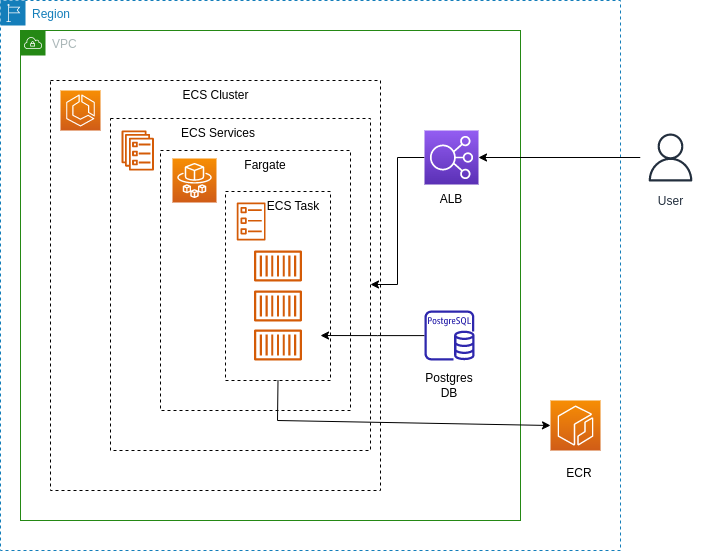

The diagram above was exported from draw.io. Its source (the exported page's mxGraphModel, read from the mxfile embedded in the PNG):
<mxGraphModel dx="994" dy="506" grid="1" gridSize="10" guides="1" tooltips="1" connect="1" arrows="1" fold="1" page="1" pageScale="1" pageWidth="850" pageHeight="1100" math="0" shadow="0">
  <root>
    <mxCell id="0" />
    <mxCell id="1" parent="0" />
    <mxCell id="lMxngIeXbRWfuuoeh97c-1" value="Region" style="points=[[0,0],[0.25,0],[0.5,0],[0.75,0],[1,0],[1,0.25],[1,0.5],[1,0.75],[1,1],[0.75,1],[0.5,1],[0.25,1],[0,1],[0,0.75],[0,0.5],[0,0.25]];outlineConnect=0;gradientColor=none;html=1;whiteSpace=wrap;fontSize=12;fontStyle=0;container=1;pointerEvents=0;collapsible=0;recursiveResize=0;shape=mxgraph.aws4.group;grIcon=mxgraph.aws4.group_region;strokeColor=#147EBA;fillColor=none;verticalAlign=top;align=left;spacingLeft=30;fontColor=#147EBA;dashed=1;" vertex="1" parent="1">
      <mxGeometry x="40" y="40" width="620" height="550" as="geometry" />
    </mxCell>
    <mxCell id="lMxngIeXbRWfuuoeh97c-2" value="VPC" style="points=[[0,0],[0.25,0],[0.5,0],[0.75,0],[1,0],[1,0.25],[1,0.5],[1,0.75],[1,1],[0.75,1],[0.5,1],[0.25,1],[0,1],[0,0.75],[0,0.5],[0,0.25]];outlineConnect=0;gradientColor=none;html=1;whiteSpace=wrap;fontSize=12;fontStyle=0;container=1;pointerEvents=0;collapsible=0;recursiveResize=0;shape=mxgraph.aws4.group;grIcon=mxgraph.aws4.group_vpc;strokeColor=#248814;fillColor=none;verticalAlign=top;align=left;spacingLeft=30;fontColor=#AAB7B8;dashed=0;" vertex="1" parent="lMxngIeXbRWfuuoeh97c-1">
      <mxGeometry x="20" y="30" width="500" height="490" as="geometry" />
    </mxCell>
    <mxCell id="lMxngIeXbRWfuuoeh97c-8" value="" style="rounded=0;whiteSpace=wrap;html=1;dashed=1;" vertex="1" parent="lMxngIeXbRWfuuoeh97c-2">
      <mxGeometry x="30" y="50" width="330" height="410" as="geometry" />
    </mxCell>
    <mxCell id="lMxngIeXbRWfuuoeh97c-9" value="" style="rounded=0;whiteSpace=wrap;html=1;dashed=1;" vertex="1" parent="lMxngIeXbRWfuuoeh97c-2">
      <mxGeometry x="90" y="88" width="260" height="332" as="geometry" />
    </mxCell>
    <mxCell id="lMxngIeXbRWfuuoeh97c-10" value="" style="rounded=0;whiteSpace=wrap;html=1;dashed=1;" vertex="1" parent="lMxngIeXbRWfuuoeh97c-2">
      <mxGeometry x="140" y="120" width="190" height="260" as="geometry" />
    </mxCell>
    <mxCell id="lMxngIeXbRWfuuoeh97c-11" value="" style="rounded=0;whiteSpace=wrap;html=1;dashed=1;" vertex="1" parent="lMxngIeXbRWfuuoeh97c-2">
      <mxGeometry x="205" y="161" width="105" height="189" as="geometry" />
    </mxCell>
    <mxCell id="lMxngIeXbRWfuuoeh97c-12" value="" style="sketch=0;points=[[0,0,0],[0.25,0,0],[0.5,0,0],[0.75,0,0],[1,0,0],[0,1,0],[0.25,1,0],[0.5,1,0],[0.75,1,0],[1,1,0],[0,0.25,0],[0,0.5,0],[0,0.75,0],[1,0.25,0],[1,0.5,0],[1,0.75,0]];outlineConnect=0;fontColor=#232F3E;gradientColor=#F78E04;gradientDirection=north;fillColor=#D05C17;strokeColor=#ffffff;dashed=0;verticalLabelPosition=bottom;verticalAlign=top;align=center;html=1;fontSize=12;fontStyle=0;aspect=fixed;shape=mxgraph.aws4.resourceIcon;resIcon=mxgraph.aws4.ecs;" vertex="1" parent="lMxngIeXbRWfuuoeh97c-2">
      <mxGeometry x="40" y="60" width="40" height="40" as="geometry" />
    </mxCell>
    <mxCell id="lMxngIeXbRWfuuoeh97c-13" value="" style="sketch=0;outlineConnect=0;fontColor=#232F3E;gradientColor=none;fillColor=#D45B07;strokeColor=none;dashed=0;verticalLabelPosition=bottom;verticalAlign=top;align=center;html=1;fontSize=12;fontStyle=0;aspect=fixed;pointerEvents=1;shape=mxgraph.aws4.ecs_service;" vertex="1" parent="lMxngIeXbRWfuuoeh97c-2">
      <mxGeometry x="101" y="100" width="32.5" height="40" as="geometry" />
    </mxCell>
    <mxCell id="lMxngIeXbRWfuuoeh97c-14" value="" style="sketch=0;outlineConnect=0;fontColor=#232F3E;gradientColor=none;fillColor=#D45B07;strokeColor=none;dashed=0;verticalLabelPosition=bottom;verticalAlign=top;align=center;html=1;fontSize=12;fontStyle=0;aspect=fixed;pointerEvents=1;shape=mxgraph.aws4.ecs_task;" vertex="1" parent="lMxngIeXbRWfuuoeh97c-2">
      <mxGeometry x="216" y="172" width="29.29" height="38" as="geometry" />
    </mxCell>
    <mxCell id="lMxngIeXbRWfuuoeh97c-15" value="" style="sketch=0;points=[[0,0,0],[0.25,0,0],[0.5,0,0],[0.75,0,0],[1,0,0],[0,1,0],[0.25,1,0],[0.5,1,0],[0.75,1,0],[1,1,0],[0,0.25,0],[0,0.5,0],[0,0.75,0],[1,0.25,0],[1,0.5,0],[1,0.75,0]];outlineConnect=0;fontColor=#232F3E;gradientColor=#F78E04;gradientDirection=north;fillColor=#D05C17;strokeColor=#ffffff;dashed=0;verticalLabelPosition=bottom;verticalAlign=top;align=center;html=1;fontSize=12;fontStyle=0;aspect=fixed;shape=mxgraph.aws4.resourceIcon;resIcon=mxgraph.aws4.fargate;" vertex="1" parent="lMxngIeXbRWfuuoeh97c-2">
      <mxGeometry x="152" y="128" width="44" height="44" as="geometry" />
    </mxCell>
    <mxCell id="lMxngIeXbRWfuuoeh97c-30" style="edgeStyle=orthogonalEdgeStyle;rounded=0;orthogonalLoop=1;jettySize=auto;html=1;entryX=0.905;entryY=0.762;entryDx=0;entryDy=0;entryPerimeter=0;" edge="1" parent="lMxngIeXbRWfuuoeh97c-2" source="lMxngIeXbRWfuuoeh97c-16" target="lMxngIeXbRWfuuoeh97c-11">
      <mxGeometry relative="1" as="geometry" />
    </mxCell>
    <mxCell id="lMxngIeXbRWfuuoeh97c-16" value="" style="sketch=0;outlineConnect=0;fontColor=#232F3E;gradientColor=none;fillColor=#2E27AD;strokeColor=none;dashed=0;verticalLabelPosition=bottom;verticalAlign=top;align=center;html=1;fontSize=12;fontStyle=0;aspect=fixed;pointerEvents=1;shape=mxgraph.aws4.rds_postgresql_instance;" vertex="1" parent="lMxngIeXbRWfuuoeh97c-2">
      <mxGeometry x="404" y="280" width="50" height="50" as="geometry" />
    </mxCell>
    <mxCell id="lMxngIeXbRWfuuoeh97c-29" style="edgeStyle=orthogonalEdgeStyle;rounded=0;orthogonalLoop=1;jettySize=auto;html=1;" edge="1" parent="lMxngIeXbRWfuuoeh97c-2" source="lMxngIeXbRWfuuoeh97c-18" target="lMxngIeXbRWfuuoeh97c-9">
      <mxGeometry relative="1" as="geometry" />
    </mxCell>
    <mxCell id="lMxngIeXbRWfuuoeh97c-18" value="" style="sketch=0;points=[[0,0,0],[0.25,0,0],[0.5,0,0],[0.75,0,0],[1,0,0],[0,1,0],[0.25,1,0],[0.5,1,0],[0.75,1,0],[1,1,0],[0,0.25,0],[0,0.5,0],[0,0.75,0],[1,0.25,0],[1,0.5,0],[1,0.75,0]];outlineConnect=0;fontColor=#232F3E;gradientColor=#945DF2;gradientDirection=north;fillColor=#5A30B5;strokeColor=#ffffff;dashed=0;verticalLabelPosition=bottom;verticalAlign=top;align=center;html=1;fontSize=12;fontStyle=0;aspect=fixed;shape=mxgraph.aws4.resourceIcon;resIcon=mxgraph.aws4.elastic_load_balancing;" vertex="1" parent="lMxngIeXbRWfuuoeh97c-2">
      <mxGeometry x="404" y="100" width="54" height="54" as="geometry" />
    </mxCell>
    <mxCell id="lMxngIeXbRWfuuoeh97c-19" value="ECS Cluster" style="text;html=1;strokeColor=none;fillColor=none;align=center;verticalAlign=middle;whiteSpace=wrap;rounded=0;" vertex="1" parent="lMxngIeXbRWfuuoeh97c-2">
      <mxGeometry x="147.5" y="50" width="95" height="30" as="geometry" />
    </mxCell>
    <mxCell id="lMxngIeXbRWfuuoeh97c-20" value="ECS Services" style="text;html=1;strokeColor=none;fillColor=none;align=center;verticalAlign=middle;whiteSpace=wrap;rounded=0;" vertex="1" parent="lMxngIeXbRWfuuoeh97c-2">
      <mxGeometry x="156" y="88" width="84" height="30" as="geometry" />
    </mxCell>
    <mxCell id="lMxngIeXbRWfuuoeh97c-21" value="Fargate" style="text;html=1;strokeColor=none;fillColor=none;align=center;verticalAlign=middle;whiteSpace=wrap;rounded=0;" vertex="1" parent="lMxngIeXbRWfuuoeh97c-2">
      <mxGeometry x="215" y="120" width="60" height="30" as="geometry" />
    </mxCell>
    <mxCell id="lMxngIeXbRWfuuoeh97c-22" value="ECS Task" style="text;html=1;strokeColor=none;fillColor=none;align=center;verticalAlign=middle;whiteSpace=wrap;rounded=0;" vertex="1" parent="lMxngIeXbRWfuuoeh97c-2">
      <mxGeometry x="242.5" y="161" width="60" height="30" as="geometry" />
    </mxCell>
    <mxCell id="lMxngIeXbRWfuuoeh97c-25" value="" style="sketch=0;outlineConnect=0;fontColor=#232F3E;gradientColor=none;fillColor=#D45B07;strokeColor=none;dashed=0;verticalLabelPosition=bottom;verticalAlign=top;align=center;html=1;fontSize=12;fontStyle=0;aspect=fixed;pointerEvents=1;shape=mxgraph.aws4.container_1;" vertex="1" parent="lMxngIeXbRWfuuoeh97c-2">
      <mxGeometry x="233.5" y="220" width="48" height="31" as="geometry" />
    </mxCell>
    <mxCell id="lMxngIeXbRWfuuoeh97c-26" value="" style="sketch=0;outlineConnect=0;fontColor=#232F3E;gradientColor=none;fillColor=#D45B07;strokeColor=none;dashed=0;verticalLabelPosition=bottom;verticalAlign=top;align=center;html=1;fontSize=12;fontStyle=0;aspect=fixed;pointerEvents=1;shape=mxgraph.aws4.container_1;" vertex="1" parent="lMxngIeXbRWfuuoeh97c-2">
      <mxGeometry x="233.5" y="260" width="48" height="31" as="geometry" />
    </mxCell>
    <mxCell id="lMxngIeXbRWfuuoeh97c-27" value="" style="sketch=0;outlineConnect=0;fontColor=#232F3E;gradientColor=none;fillColor=#D45B07;strokeColor=none;dashed=0;verticalLabelPosition=bottom;verticalAlign=top;align=center;html=1;fontSize=12;fontStyle=0;aspect=fixed;pointerEvents=1;shape=mxgraph.aws4.container_1;" vertex="1" parent="lMxngIeXbRWfuuoeh97c-2">
      <mxGeometry x="233.5" y="299" width="48" height="31" as="geometry" />
    </mxCell>
    <mxCell id="lMxngIeXbRWfuuoeh97c-33" value="ALB" style="text;html=1;strokeColor=none;fillColor=none;align=center;verticalAlign=middle;whiteSpace=wrap;rounded=0;" vertex="1" parent="lMxngIeXbRWfuuoeh97c-2">
      <mxGeometry x="401" y="154" width="60" height="30" as="geometry" />
    </mxCell>
    <mxCell id="lMxngIeXbRWfuuoeh97c-34" value="Postgres DB" style="text;html=1;strokeColor=none;fillColor=none;align=center;verticalAlign=middle;whiteSpace=wrap;rounded=0;" vertex="1" parent="lMxngIeXbRWfuuoeh97c-2">
      <mxGeometry x="399" y="340" width="60" height="30" as="geometry" />
    </mxCell>
    <mxCell id="lMxngIeXbRWfuuoeh97c-17" value="" style="sketch=0;points=[[0,0,0],[0.25,0,0],[0.5,0,0],[0.75,0,0],[1,0,0],[0,1,0],[0.25,1,0],[0.5,1,0],[0.75,1,0],[1,1,0],[0,0.25,0],[0,0.5,0],[0,0.75,0],[1,0.25,0],[1,0.5,0],[1,0.75,0]];outlineConnect=0;fontColor=#232F3E;gradientColor=#F78E04;gradientDirection=north;fillColor=#D05C17;strokeColor=#ffffff;dashed=0;verticalLabelPosition=bottom;verticalAlign=top;align=center;html=1;fontSize=12;fontStyle=0;aspect=fixed;shape=mxgraph.aws4.resourceIcon;resIcon=mxgraph.aws4.ecr;" vertex="1" parent="lMxngIeXbRWfuuoeh97c-1">
      <mxGeometry x="550" y="400" width="50" height="50" as="geometry" />
    </mxCell>
    <mxCell id="lMxngIeXbRWfuuoeh97c-32" value="ECR" style="text;html=1;strokeColor=none;fillColor=none;align=center;verticalAlign=middle;whiteSpace=wrap;rounded=0;" vertex="1" parent="lMxngIeXbRWfuuoeh97c-1">
      <mxGeometry x="549" y="458" width="60" height="30" as="geometry" />
    </mxCell>
    <mxCell id="lMxngIeXbRWfuuoeh97c-37" value="" style="endArrow=classic;html=1;rounded=0;exitX=0.5;exitY=1;exitDx=0;exitDy=0;entryX=0;entryY=0.5;entryDx=0;entryDy=0;entryPerimeter=0;" edge="1" parent="lMxngIeXbRWfuuoeh97c-1" source="lMxngIeXbRWfuuoeh97c-11" target="lMxngIeXbRWfuuoeh97c-17">
      <mxGeometry width="50" height="50" relative="1" as="geometry">
        <mxPoint x="360" y="300" as="sourcePoint" />
        <mxPoint x="410" y="250" as="targetPoint" />
        <Array as="points">
          <mxPoint x="277" y="420" />
        </Array>
      </mxGeometry>
    </mxCell>
    <mxCell id="lMxngIeXbRWfuuoeh97c-28" style="edgeStyle=orthogonalEdgeStyle;rounded=0;orthogonalLoop=1;jettySize=auto;html=1;entryX=1;entryY=0.5;entryDx=0;entryDy=0;entryPerimeter=0;" edge="1" parent="1" source="lMxngIeXbRWfuuoeh97c-23" target="lMxngIeXbRWfuuoeh97c-18">
      <mxGeometry relative="1" as="geometry" />
    </mxCell>
    <mxCell id="lMxngIeXbRWfuuoeh97c-23" value="User" style="sketch=0;outlineConnect=0;fontColor=#232F3E;gradientColor=none;strokeColor=#232F3E;fillColor=#ffffff;dashed=0;verticalLabelPosition=bottom;verticalAlign=top;align=center;html=1;fontSize=12;fontStyle=0;aspect=fixed;shape=mxgraph.aws4.resourceIcon;resIcon=mxgraph.aws4.user;" vertex="1" parent="1">
      <mxGeometry x="680" y="167" width="60" height="60" as="geometry" />
    </mxCell>
  </root>
</mxGraphModel>